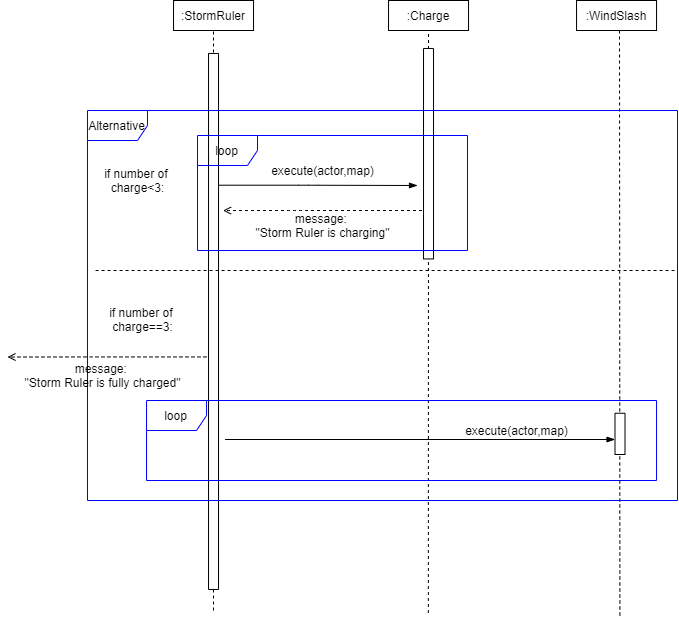

The diagram above was exported from draw.io. Its source (the exported page's mxGraphModel, read from the mxfile embedded in the PNG):
<mxGraphModel dx="920" dy="484" grid="1" gridSize="10" guides="1" tooltips="1" connect="1" arrows="1" fold="1" page="1" pageScale="1" pageWidth="850" pageHeight="1100" math="0" shadow="0">
  <root>
    <mxCell id="0" />
    <mxCell id="1" parent="0" />
    <mxCell id="zyqt12s6w9k-QQOfkYlV-1" value=":StormRuler" style="whiteSpace=wrap;html=1;" vertex="1" parent="1">
      <mxGeometry x="276.03" y="110" width="80" height="30" as="geometry" />
    </mxCell>
    <mxCell id="zyqt12s6w9k-QQOfkYlV-2" value=":Charge" style="whiteSpace=wrap;html=1;" vertex="1" parent="1">
      <mxGeometry x="491.03" y="110" width="80" height="30" as="geometry" />
    </mxCell>
    <mxCell id="zyqt12s6w9k-QQOfkYlV-3" value=":WindSlash" style="whiteSpace=wrap;html=1;" vertex="1" parent="1">
      <mxGeometry x="679.04" y="110" width="80" height="30" as="geometry" />
    </mxCell>
    <mxCell id="zyqt12s6w9k-QQOfkYlV-7" value="" style="endArrow=none;dashed=1;html=1;fontSize=12;" edge="1" parent="1">
      <mxGeometry width="50" height="50" relative="1" as="geometry">
        <mxPoint x="316" y="720" as="sourcePoint" />
        <mxPoint x="316" y="140" as="targetPoint" />
      </mxGeometry>
    </mxCell>
    <mxCell id="zyqt12s6w9k-QQOfkYlV-8" value="" style="endArrow=none;dashed=1;html=1;fontSize=12;" edge="1" parent="1">
      <mxGeometry width="50" height="50" relative="1" as="geometry">
        <mxPoint x="530.84" y="722.5" as="sourcePoint" />
        <mxPoint x="531" y="140" as="targetPoint" />
      </mxGeometry>
    </mxCell>
    <mxCell id="zyqt12s6w9k-QQOfkYlV-10" value="" style="rounded=0;whiteSpace=wrap;html=1;rotation=90;" vertex="1" parent="1">
      <mxGeometry x="48.02" y="425.97" width="536.03" height="10" as="geometry" />
    </mxCell>
    <mxCell id="zyqt12s6w9k-QQOfkYlV-11" value="" style="rounded=0;whiteSpace=wrap;html=1;rotation=90;" vertex="1" parent="1">
      <mxGeometry x="425.78" y="258.2" width="210.48" height="10" as="geometry" />
    </mxCell>
    <mxCell id="zyqt12s6w9k-QQOfkYlV-16" value="Alternative" style="shape=umlFrame;whiteSpace=wrap;html=1;strokeColor=#0000FF;fillColor=#FFFFFF;" vertex="1" parent="1">
      <mxGeometry x="190" y="220" width="590" height="390" as="geometry" />
    </mxCell>
    <mxCell id="zyqt12s6w9k-QQOfkYlV-17" value="if number of &lt;br&gt;charge==3:" style="text;html=1;align=center;verticalAlign=middle;resizable=0;points=[];autosize=1;strokeColor=none;fillColor=none;" vertex="1" parent="1">
      <mxGeometry x="205.07" y="413.98" width="80" height="30" as="geometry" />
    </mxCell>
    <mxCell id="zyqt12s6w9k-QQOfkYlV-19" value="if number of &lt;br&gt;charge&amp;lt;3:" style="text;html=1;align=center;verticalAlign=middle;resizable=0;points=[];autosize=1;strokeColor=none;fillColor=none;" vertex="1" parent="1">
      <mxGeometry x="200" y="275" width="80" height="30" as="geometry" />
    </mxCell>
    <mxCell id="zyqt12s6w9k-QQOfkYlV-20" value="" style="endArrow=blockThin;html=1;fontSize=10;endFill=1;" edge="1" parent="1">
      <mxGeometry width="50" height="50" relative="1" as="geometry">
        <mxPoint x="321.02999999999986" y="294.71000000000004" as="sourcePoint" />
        <mxPoint x="520" y="295" as="targetPoint" />
        <Array as="points">
          <mxPoint x="411.03" y="294.71000000000004" />
        </Array>
      </mxGeometry>
    </mxCell>
    <mxCell id="zyqt12s6w9k-QQOfkYlV-21" value="execute(actor,map)" style="text;html=1;align=center;verticalAlign=middle;resizable=0;points=[];autosize=1;strokeColor=none;fillColor=none;" vertex="1" parent="1">
      <mxGeometry x="365" y="270" width="120" height="20" as="geometry" />
    </mxCell>
    <mxCell id="zyqt12s6w9k-QQOfkYlV-22" value="loop" style="shape=umlFrame;whiteSpace=wrap;html=1;fillColor=none;strokeColor=#0000FF;" vertex="1" parent="1">
      <mxGeometry x="300" y="245" width="270" height="115" as="geometry" />
    </mxCell>
    <mxCell id="zyqt12s6w9k-QQOfkYlV-25" value="loop" style="shape=umlFrame;whiteSpace=wrap;html=1;strokeColor=#0000FF;fillColor=none;" vertex="1" parent="1">
      <mxGeometry x="249.04" y="510" width="510" height="80" as="geometry" />
    </mxCell>
    <mxCell id="zyqt12s6w9k-QQOfkYlV-26" value="execute(actor,map)" style="text;html=1;align=center;verticalAlign=middle;resizable=0;points=[];autosize=1;strokeColor=none;fillColor=none;" vertex="1" parent="1">
      <mxGeometry x="559.04" y="530" width="120" height="20" as="geometry" />
    </mxCell>
    <mxCell id="zyqt12s6w9k-QQOfkYlV-27" value="" style="endArrow=blockThin;html=1;fontSize=10;endFill=1;" edge="1" parent="1">
      <mxGeometry width="50" height="50" relative="1" as="geometry">
        <mxPoint x="327.5399999999998" y="549" as="sourcePoint" />
        <mxPoint x="717.54" y="549" as="targetPoint" />
        <Array as="points">
          <mxPoint x="417.54" y="549" />
        </Array>
      </mxGeometry>
    </mxCell>
    <mxCell id="zyqt12s6w9k-QQOfkYlV-37" value="" style="endArrow=none;dashed=1;html=1;fontSize=12;" edge="1" parent="1">
      <mxGeometry width="50" height="50" relative="1" as="geometry">
        <mxPoint x="198.0799999999999" y="380" as="sourcePoint" />
        <mxPoint x="778.08" y="380" as="targetPoint" />
      </mxGeometry>
    </mxCell>
    <mxCell id="zyqt12s6w9k-QQOfkYlV-38" value="" style="endArrow=open;html=1;dashed=1;endFill=0;" edge="1" parent="1">
      <mxGeometry width="50" height="50" relative="1" as="geometry">
        <mxPoint x="524.49" y="320" as="sourcePoint" />
        <mxPoint x="325.51999999999987" y="320.06999999999994" as="targetPoint" />
        <Array as="points">
          <mxPoint x="397.95000000000005" y="320" />
        </Array>
      </mxGeometry>
    </mxCell>
    <mxCell id="zyqt12s6w9k-QQOfkYlV-40" value="message: &lt;br&gt;&quot;Storm Ruler is charging&quot;" style="text;html=1;align=center;verticalAlign=middle;resizable=0;points=[];autosize=1;strokeColor=none;fillColor=none;" vertex="1" parent="1">
      <mxGeometry x="350" y="320" width="150" height="30" as="geometry" />
    </mxCell>
    <mxCell id="zyqt12s6w9k-QQOfkYlV-45" value="message: &lt;br&gt;&quot;Storm Ruler is fully charged&quot;" style="text;html=1;align=center;verticalAlign=middle;resizable=0;points=[];autosize=1;strokeColor=none;fillColor=none;" vertex="1" parent="1">
      <mxGeometry x="120" y="470" width="170" height="30" as="geometry" />
    </mxCell>
    <mxCell id="zyqt12s6w9k-QQOfkYlV-46" value="" style="endArrow=open;html=1;dashed=1;endFill=0;" edge="1" parent="1">
      <mxGeometry width="50" height="50" relative="1" as="geometry">
        <mxPoint x="308.97" y="466.45" as="sourcePoint" />
        <mxPoint x="109.99999999999989" y="466.5199999999999" as="targetPoint" />
        <Array as="points">
          <mxPoint x="182.43000000000006" y="466.45" />
        </Array>
      </mxGeometry>
    </mxCell>
    <mxCell id="zyqt12s6w9k-QQOfkYlV-48" value="" style="endArrow=none;dashed=1;html=1;fontSize=12;" edge="1" parent="1">
      <mxGeometry width="50" height="50" relative="1" as="geometry">
        <mxPoint x="722.3900000000001" y="725" as="sourcePoint" />
        <mxPoint x="722" y="140" as="targetPoint" />
      </mxGeometry>
    </mxCell>
    <mxCell id="zyqt12s6w9k-QQOfkYlV-49" value="" style="rounded=0;whiteSpace=wrap;html=1;rotation=90;" vertex="1" parent="1">
      <mxGeometry x="701.88" y="538.37" width="41.25" height="10" as="geometry" />
    </mxCell>
  </root>
</mxGraphModel>